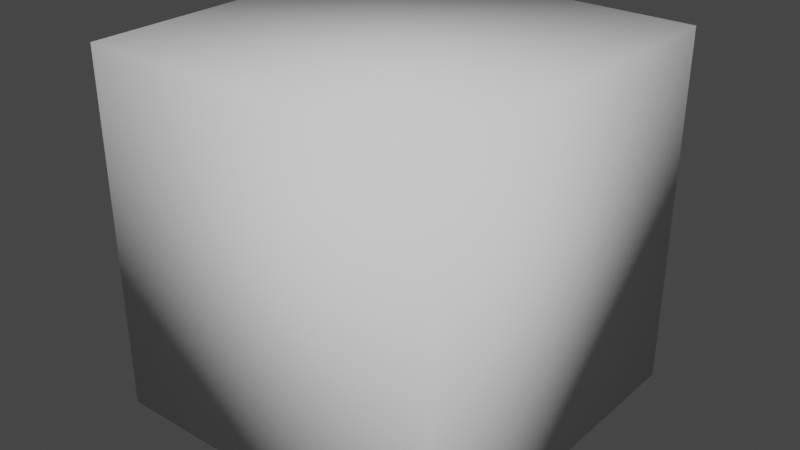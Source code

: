 # Source: CubeHole.blend  (saved by Blender 2.80.75; exported with 4.5.12 LTS)
import bpy
from mathutils import Matrix  # noqa: F401  (used for matrix-valued properties, if any)

bpy.ops.wm.read_factory_settings(use_empty=True)
scene = bpy.context.scene
scene.name = 'Scene'

# ---- world
world_world = bpy.data.worlds.new('World'); scene.world = world_world
world_world.use_nodes = True; world_world.node_tree.nodes.clear()
_N = world_world.node_tree.nodes; _L = world_world.node_tree.links
n0 = _N.new('ShaderNodeOutputWorld'); n0.name = 'World Output'; n0.location = (300, 300)
n1 = _N.new('ShaderNodeBackground'); n1.name = 'Background'; n1.location = (10, 300)
n1.inputs[0].default_value = (0.05088, 0.05088, 0.05088, 1.0)
_L.new(n1.outputs[0], n0.inputs[0])
n0.is_active_output = True
world_world.color = (0.05088, 0.05088, 0.05088)
world_world.use_sun_shadow = False
world_world.sun_shadow_jitter_overblur = 0.0

# ---- meshes
me_cube = bpy.data.meshes.new('Cube')
me_cube.from_pydata([(-1.152e-06, 0.92, -3e-06), (-0.3449, 0.968, -0.3449), (-5.76e-07, 0.968, 0.4877), (0.09515, 0.968, 0.4784), (0.1866, 0.968, 0.4506), (0.271, 0.968, 0.4055), (0.3449, 0.968, 0.3449), (0.4055, 0.968, 0.271), (0.4506, 0.968, 0.1866), (0.4784, 0.968, 0.09515), (0.4877, 0.968, -2.424e-06), (0.4784, 0.968, -0.09515), (0.4506, 0.968, -0.1866), (0.4055, 0.968, -0.271), (0.3449, 0.968, -0.3449), (0.271, 0.968, -0.4055), (0.1866, 0.968, -0.4506), (0.09515, 0.968, -0.4784), (-5.94e-07, 0.968, -0.4877), (-0.09515, 0.968, -0.4784), (-0.1866, 0.968, -0.4506), (-0.271, 0.968, -0.4055), (-0.4055, 0.968, -0.271), (-0.4506, 0.968, -0.1866), (-0.4784, 0.968, -0.09515), (-0.4877, 0.968, -2.386e-06), (-0.4784, 0.968, 0.09515), (-0.4506, 0.968, 0.1866), (-0.4055, 0.968, 0.271), (-0.3449, 0.968, 0.3449), (-0.271, 0.968, 0.4055), (-0.1866, 0.968, 0.4506), (-0.09515, 0.968, 0.4784), (-1.0, -1.0, -1.0), (-1.0, -1.0, 1.0), (-1.0, 1.0, -1.0), (-1.0, 1.0, 1.0), (1.0, -1.0, -1.0), (1.0, -1.0, 1.0), (1.0, 1.0, -1.0), (1.0, 1.0, 1.0), (0.2193, 1.0, -0.7782), (0.1585, 1.0, -0.7966), (0.09515, 1.0, -0.8029), (0.06331, 1.0, -0.806), (-0.06331, 1.0, -0.806), (-0.09515, 1.0, -0.8029), (-0.1585, 1.0, -0.7966), (-0.2193, 1.0, -0.7782), (-2.228e-07, 1.0, -0.8123), (0.7782, 1.0, 0.2193), (0.7966, 1.0, 0.1585), (0.7689, 1.0, 0.25), (0.4513, 1.0, -0.6754), (0.3952, 1.0, -0.7054), (0.3669, 1.0, -0.7204), (0.3108, 1.0, -0.7504), (0.25, 1.0, -0.7689), (-0.25, 1.0, -0.7689), (-0.7689, 1.0, 0.25), (-0.7504, 1.0, 0.3108), (-0.7966, 1.0, 0.1585), (-0.7782, 1.0, 0.2193), (-0.4513, 1.0, -0.6754), (-0.5004, 1.0, -0.635), (-0.3952, 1.0, -0.7054), (-0.3108, 1.0, -0.7504), (-0.3669, 1.0, -0.7204), (0.7504, 1.0, 0.3108), (0.8029, 1.0, 0.09515), (0.806, 1.0, 0.06331), (0.8123, 1.0, -2.04e-06), (0.806, 1.0, -0.06331), (0.8029, 1.0, -0.09515), (0.7966, 1.0, -0.1585), (0.7782, 1.0, -0.2193), (0.7689, 1.0, -0.25), (0.7504, 1.0, -0.3108), (0.7204, 1.0, -0.3669), (0.7054, 1.0, -0.3952), (0.6754, 1.0, -0.4513), (0.635, 1.0, -0.5004), (0.6147, 1.0, -0.5252), (0.5743, 1.0, -0.5744), (0.5252, 1.0, -0.6147), (0.5004, 1.0, -0.635), (-0.5252, 1.0, -0.6147), (-0.7689, 1.0, -0.25), (-0.7782, 1.0, -0.2193), (-0.7204, 1.0, -0.3669), (-0.7504, 1.0, -0.3108), (-0.7054, 1.0, -0.3952), (-0.6754, 1.0, -0.4513), (-0.635, 1.0, -0.5004), (-0.6147, 1.0, -0.5252), (-0.5743, 1.0, -0.5744), (-0.8029, 1.0, 0.09515), (-0.806, 1.0, 0.06331), (-0.8123, 1.0, -1.978e-06), (-0.806, 1.0, -0.06331), (-0.8029, 1.0, -0.09515), (-0.7966, 1.0, -0.1585), (0.6754, 1.0, 0.4513), (0.7054, 1.0, 0.3952), (0.7204, 1.0, 0.3669), (0.4513, 1.0, 0.6754), (0.5004, 1.0, 0.635), (0.5252, 1.0, 0.6147), (0.5743, 1.0, 0.5743), (0.6147, 1.0, 0.5252), (0.635, 1.0, 0.5004), (0.25, 1.0, 0.7689), (0.3108, 1.0, 0.7504), (0.3669, 1.0, 0.7204), (0.3952, 1.0, 0.7054), (-1.927e-07, 1.0, 0.8123), (0.06331, 1.0, 0.806), (0.09515, 1.0, 0.8029), (0.1585, 1.0, 0.7966), (0.2193, 1.0, 0.7782), (-0.06331, 1.0, 0.806), (-0.1585, 1.0, 0.7966), (-0.09515, 1.0, 0.8029), (-0.2193, 1.0, 0.7782), (-0.25, 1.0, 0.7689), (-0.3108, 1.0, 0.7504), (-0.3669, 1.0, 0.7204), (-0.4513, 1.0, 0.6754), (-0.3952, 1.0, 0.7054), (-0.5004, 1.0, 0.635), (-0.5252, 1.0, 0.6147), (-0.5743, 1.0, 0.5743), (-0.6147, 1.0, 0.5252), (-0.635, 1.0, 0.5004), (-0.7054, 1.0, 0.3952), (-0.6754, 1.0, 0.4513), (-0.7204, 1.0, 0.3669)], [], [(32, 2, 0), (31, 32, 0), (30, 31, 0), (29, 30, 0), (28, 29, 0), (27, 28, 0), (26, 27, 0), (25, 26, 0), (24, 25, 0), (23, 24, 0), (22, 23, 0), (1, 22, 0), (21, 1, 0), (20, 21, 0), (19, 20, 0), (18, 19, 0), (17, 18, 0), (16, 17, 0), (15, 16, 0), (14, 15, 0), (13, 14, 0), (12, 13, 0), (11, 12, 0), (10, 11, 0), (9, 10, 0), (8, 9, 0), (7, 8, 0), (6, 7, 0), (5, 6, 0), (4, 5, 0), (3, 4, 0), (2, 3, 0), (33, 34, 36, 35), (35, 98, 99, 100, 101, 88, 87, 90, 89, 91, 92, 93, 94, 95, 86, 64, 63, 65, 67, 66, 58, 48, 47, 46, 45, 49, 44, 43, 42, 41, 57, 56, 55, 54, 53, 85, 84, 83, 82, 81, 80, 79, 78, 77, 76, 75, 74, 73, 72, 71, 39), (39, 40, 38, 37), (37, 38, 34, 33), (35, 39, 37, 33), (40, 36, 34, 38), (105, 5, 114), (94, 1, 95), (90, 23, 89), (107, 6, 5, 106), (99, 25, 24, 100), (118, 3, 117), (98, 25, 99), (93, 22, 1, 94), (125, 31, 126), (80, 13, 79), (49, 18, 44), (133, 28, 135), (67, 20, 66), (57, 16, 56), (69, 9, 51), (55, 16, 15, 54), (134, 28, 27, 136), (56, 16, 55), (78, 12, 77), (135, 28, 134), (75, 11, 74), (82, 14, 13, 81), (136, 27, 60), (43, 17, 42), (104, 8, 7, 103), (68, 8, 104), (97, 25, 98), (132, 29, 28, 133), (89, 23, 22, 91), (86, 1, 21, 64), (48, 19, 47), (108, 6, 107), (60, 27, 59), (44, 18, 17, 43), (87, 23, 90), (63, 21, 65), (52, 8, 68), (66, 20, 58), (41, 17, 16, 57), (88, 24, 23, 87), (92, 22, 93), (46, 19, 18, 45), (103, 7, 102), (100, 24, 101), (114, 5, 4, 113), (53, 15, 85), (61, 26, 96), (70, 10, 9, 69), (127, 30, 129), (39, 71, 70, 69, 51, 50, 52, 68, 104, 103, 102, 110, 109, 108, 107, 106, 105, 114, 113, 112, 111, 119, 118, 117, 116, 115, 120, 122, 121, 123, 124, 125, 126, 128, 127, 129, 130, 131, 132, 133, 135, 134, 136, 60, 59, 62, 61, 96, 97, 98, 35, 36, 40), (121, 32, 123), (84, 14, 83), (109, 6, 108), (50, 9, 8, 52), (129, 30, 29, 130), (115, 2, 120), (112, 4, 111), (116, 2, 115), (106, 5, 105), (59, 27, 26, 62), (72, 10, 71), (45, 18, 49), (95, 1, 86), (83, 14, 82), (64, 21, 63), (54, 15, 53), (126, 31, 30, 128), (102, 7, 110), (71, 10, 70), (122, 32, 121), (81, 13, 80), (58, 20, 19, 48), (111, 4, 3, 119), (113, 4, 112), (91, 22, 92), (124, 31, 125), (120, 2, 32, 122), (79, 13, 12, 78), (77, 12, 76), (51, 9, 50), (85, 15, 14, 84), (101, 24, 88), (110, 7, 6, 109), (62, 26, 61), (130, 29, 131), (65, 21, 20, 67), (131, 29, 132), (76, 12, 11, 75), (47, 19, 46), (119, 3, 118), (96, 26, 25, 97), (117, 3, 2, 116), (74, 11, 73), (128, 30, 127), (123, 32, 31, 124), (73, 11, 10, 72), (42, 17, 41)])
me_cube.polygons.foreach_set('use_smooth', [True] * 135)
_uv = me_cube.uv_layers.new(name='UVMap')
_uv.uv.foreach_set('vector', [0.7734, 0.9688, 0.7578, 0.9688, 0.7656, 1.0, 0.8047, 0.9688, 0.7891, 0.9688, 0.7969, 1.0, 0.8359, 0.9688, 0.8203, 0.9688, 0.8281, 1.0, 0.8672, 0.9688, 0.8516, 0.9688, 0.8594, 1.0, 0.8984, 0.9688, 0.8828, 0.9688, 0.8906, 1.0, 0.9297, 0.9688, 0.9141, 0.9688, 0.9219, 1.0, 0.9609, 0.9688, 0.9453, 0.9688, 0.9531, 1.0, 0.9922, 0.9688, 0.9766, 0.9688, 0.9844, 1.0, 0.02344, 0.9688, 0.007813, 0.9688, 0.01563, 1.0, 0.05469, 0.9688, 0.03906, 0.9688, 0.04688, 1.0, 0.08594, 0.9688, 0.07031, 0.9688, 0.07813, 1.0, 0.1172, 0.9688, 0.1016, 0.9688, 0.1094, 1.0, 0.1484, 0.9688, 0.1328, 0.9688, 0.1406, 1.0, 0.1797, 0.9688, 0.1641, 0.9688, 0.1719, 1.0, 0.2109, 0.9688, 0.1953, 0.9688, 0.2031, 1.0, 0.2422, 0.9688, 0.2266, 0.9688, 0.2344, 1.0, 0.2734, 0.9688, 0.2578, 0.9688, 0.2656, 1.0, 0.3047, 0.9688, 0.2891, 0.9688, 0.2969, 1.0, 0.3359, 0.9688, 0.3203, 0.9688, 0.3281, 1.0, 0.3672, 0.9688, 0.3516, 0.9688, 0.3594, 1.0, 0.3984, 0.9688, 0.3828, 0.9688, 0.3906, 1.0, 0.4297, 0.9688, 0.4141, 0.9688, 0.4219, 1.0, 0.4609, 0.9688, 0.4453, 0.9688, 0.4531, 1.0, 0.4922, 0.9688, 0.4766, 0.9688, 0.4844, 1.0, 0.5234, 0.9688, 0.5078, 0.9688, 0.5156, 1.0, 0.5547, 0.9688, 0.5391, 0.9688, 0.5469, 1.0, 0.5859, 0.9688, 0.5703, 0.9688, 0.5781, 1.0, 0.6172, 0.9688, 0.6016, 0.9688, 0.6094, 1.0, 0.6484, 0.9688, 0.6328, 0.9688, 0.6406, 1.0, 0.6797, 0.9688, 0.6641, 0.9688, 0.6719, 1.0, 0.7109, 0.9688, 0.6953, 0.9688, 0.7031, 1.0, 0.7422, 0.9688, 0.7266, 0.9688, 0.7344, 1.0, 0.375, 0.0, 0.625, 0.0, 0.625, 0.25, 0.375, 0.25, 0.375, 0.25, 0.5, 0.2735, 0.4921, 0.2742, 0.4881, 0.2746, 0.4802, 0.2754, 0.4726, 0.2777, 0.4688, 0.2789, 0.4611, 0.2812, 0.4541, 0.2849, 0.4506, 0.2868, 0.4436, 0.2906, 0.4374, 0.2956, 0.4344, 0.2982, 0.4282, 0.3032, 0.4232, 0.3094, 0.4206, 0.3124, 0.4156, 0.3186, 0.4118, 0.3256, 0.4099, 0.3291, 0.4062, 0.3361, 0.4039, 0.3438, 0.4027, 0.3476, 0.4004, 0.3552, 0.3996, 0.3631, 0.3992, 0.3671, 0.3985, 0.375, 0.3992, 0.3829, 0.3996, 0.3869, 0.4004, 0.3948, 0.4027, 0.4024, 0.4039, 0.4062, 0.4062, 0.4139, 0.4099, 0.4209, 0.4118, 0.4244, 0.4156, 0.4314, 0.4206, 0.4376, 0.4232, 0.4406, 0.4282, 0.4468, 0.4344, 0.4518, 0.4374, 0.4544, 0.4436, 0.4594, 0.4506, 0.4632, 0.4541, 0.4651, 0.4611, 0.4688, 0.4688, 0.4711, 0.4726, 0.4723, 0.4802, 0.4746, 0.4881, 0.4754, 0.4921, 0.4758, 0.5, 0.4765, 0.375, 0.5, 0.375, 0.5, 0.625, 0.5, 0.625, 0.75, 0.375, 0.75, 0.375, 0.75, 0.625, 0.75, 0.625, 1.0, 0.375, 1.0, 0.125, 0.5, 0.375, 0.5, 0.375, 0.75, 0.125, 0.75, 0.625, 0.5, 0.875, 0.5, 0.875, 0.75, 0.625, 0.75, 0.6589, 0.948, 0.6641, 0.9688, 0.6693, 0.948, 0.112, 0.948, 0.1172, 0.9688, 0.1224, 0.948, 0.06511, 0.948, 0.07031, 0.9688, 0.07551, 0.948, 0.638, 0.948, 0.6328, 0.9688, 0.6484, 0.9688, 0.6432, 0.948, 0.01301, 0.948, 0.007813, 0.9688, 0.02344, 0.9688, 0.01824, 0.948, 0.7214, 0.948, 0.7266, 0.9688, 0.7318, 0.948, 0.002614, 0.948, 0.007813, 0.9688, 0.01301, 0.948, 0.1068, 0.948, 0.1016, 0.9688, 0.1172, 0.9688, 0.112, 0.948, 0.8151, 0.948, 0.8203, 0.9688, 0.8255, 0.948, 0.4089, 0.948, 0.4141, 0.9688, 0.4193, 0.948, 0.2526, 0.948, 0.2578, 0.9688, 0.263, 0.948, 0.8932, 0.948, 0.8984, 0.9688, 0.9036, 0.948, 0.1745, 0.948, 0.1797, 0.9688, 0.1849, 0.948, 0.2995, 0.948, 0.3047, 0.9688, 0.3099, 0.948, 0.5182, 0.948, 0.5234, 0.9688, 0.5286, 0.948, 0.3255, 0.948, 0.3203, 0.9688, 0.3359, 0.9688, 0.3307, 0.948, 0.9193, 0.948, 0.9141, 0.9688, 0.9297, 0.9688, 0.9245, 0.948, 0.3151, 0.948, 0.3203, 0.9688, 0.3255, 0.948, 0.4245, 0.948, 0.4297, 0.9688, 0.4349, 0.948, 0.9089, 0.948, 0.9141, 0.9688, 0.9193, 0.948, 0.4557, 0.948, 0.4609, 0.9688, 0.4661, 0.948, 0.388, 0.948, 0.3828, 0.9688, 0.3984, 0.9688, 0.3932, 0.948, 0.9245, 0.948, 0.9297, 0.9688, 0.9349, 0.948, 0.2682, 0.948, 0.2734, 0.9688, 0.2786, 0.948, 0.5755, 0.948, 0.5703, 0.9688, 0.5859, 0.9688, 0.5807, 0.948, 0.5651, 0.948, 0.5703, 0.9688, 0.5755, 0.948, 0.987, 0.948, 0.9922, 0.9688, 0.9974, 0.948, 0.888, 0.948, 0.8828, 0.9688, 0.8984, 0.9688, 0.8932, 0.948, 0.07551, 0.948, 0.07031, 0.9688, 0.08594, 0.9688, 0.08074, 0.948, 0.138, 0.948, 0.1328, 0.9688, 0.1484, 0.9688, 0.1432, 0.948, 0.2057, 0.948, 0.2109, 0.9688, 0.2161, 0.948, 0.6276, 0.948, 0.6328, 0.9688, 0.638, 0.948, 0.9401, 0.948, 0.9453, 0.9688, 0.9505, 0.948, 0.263, 0.948, 0.2578, 0.9688, 0.2734, 0.9688, 0.2682, 0.948, 0.04949, 0.948, 0.05469, 0.9688, 0.05989, 0.948, 0.1589, 0.948, 0.1641, 0.9688, 0.1693, 0.948, 0.5495, 0.948, 0.5547, 0.9688, 0.5599, 0.948, 0.1901, 0.948, 0.1953, 0.9688, 0.2005, 0.948, 0.2943, 0.948, 0.2891, 0.9688, 0.3047, 0.9688, 0.2995, 0.948, 0.04426, 0.948, 0.03906, 0.9688, 0.05469, 0.9688, 0.04949, 0.948, 0.09636, 0.948, 0.1016, 0.9688, 0.1068, 0.948, 0.2318, 0.948, 0.2266, 0.9688, 0.2422, 0.9688, 0.237, 0.948, 0.5807, 0.948, 0.5859, 0.9688, 0.5911, 0.948, 0.01824, 0.948, 0.02344, 0.9688, 0.02864, 0.948, 0.6693, 0.948, 0.6641, 0.9688, 0.6797, 0.9688, 0.6745, 0.948, 0.3464, 0.948, 0.3516, 0.9688, 0.3568, 0.948, 0.9714, 0.948, 0.9766, 0.9688, 0.9818, 0.948, 0.513, 0.948, 0.5078, 0.9688, 0.5234, 0.9688, 0.5182, 0.948, 0.8464, 0.948, 0.8516, 0.9688, 0.8568, 0.948, 0.375, 0.5, 0.5, 0.4765, 0.5079, 0.4758, 0.5119, 0.4754, 0.5198, 0.4746, 0.5274, 0.4723, 0.5312, 0.4711, 0.5389, 0.4688, 0.5459, 0.4651, 0.5494, 0.4632, 0.5564, 0.4594, 0.5626, 0.4544, 0.5656, 0.4518, 0.5718, 0.4468, 0.5768, 0.4406, 0.5794, 0.4376, 0.5844, 0.4314, 0.5882, 0.4244, 0.5901, 0.4209, 0.5938, 0.4139, 0.5961, 0.4062, 0.5973, 0.4024, 0.5996, 0.3948, 0.6004, 0.3869, 0.6008, 0.3829, 0.6015, 0.375, 0.6008, 0.3671, 0.6004, 0.3631, 0.5996, 0.3552, 0.5973, 0.3476, 0.5961, 0.3438, 0.5938, 0.3361, 0.5901, 0.3291, 0.5882, 0.3256, 0.5844, 0.3186, 0.5794, 0.3124, 0.5768, 0.3094, 0.5718, 0.3032, 0.5656, 0.2982, 0.5626, 0.2956, 0.5564, 0.2906, 0.5494, 0.2868, 0.5459, 0.2849, 0.5389, 0.2812, 0.5312, 0.2789, 0.5274, 0.2777, 0.5198, 0.2754, 0.5119, 0.2746, 0.5079, 0.2742, 0.5, 0.2735, 0.375, 0.25, 0.625, 0.25, 0.625, 0.5, 0.7839, 0.948, 0.7891, 0.9688, 0.7943, 0.948, 0.362, 0.948, 0.3672, 0.9688, 0.3724, 0.948, 0.612, 0.948, 0.6172, 0.9688, 0.6224, 0.948, 0.5443, 0.948, 0.5391, 0.9688, 0.5547, 0.9688, 0.5495, 0.948, 0.8568, 0.948, 0.8516, 0.9688, 0.8672, 0.9688, 0.862, 0.948, 0.7526, 0.948, 0.7578, 0.9688, 0.763, 0.948, 0.6901, 0.948, 0.6953, 0.9688, 0.7005, 0.948, 0.737, 0.948, 0.7422, 0.9688, 0.7474, 0.948, 0.6432, 0.948, 0.6484, 0.9688, 0.6536, 0.948, 0.9505, 0.948, 0.9453, 0.9688, 0.9609, 0.9688, 0.9557, 0.948, 0.487, 0.948, 0.4922, 0.9688, 0.4974, 0.948, 0.237, 0.948, 0.2422, 0.9688, 0.2474, 0.948, 0.1276, 0.948, 0.1328, 0.9688, 0.138, 0.948, 0.3776, 0.948, 0.3828, 0.9688, 0.388, 0.948, 0.1432, 0.948, 0.1484, 0.9688, 0.1536, 0.948, 0.3307, 0.948, 0.3359, 0.9688, 0.3411, 0.948, 0.8255, 0.948, 0.8203, 0.9688, 0.8359, 0.9688, 0.8307, 0.948, 0.5964, 0.948, 0.6016, 0.9688, 0.6068, 0.948, 0.5026, 0.948, 0.5078, 0.9688, 0.513, 0.948, 0.7682, 0.948, 0.7734, 0.9688, 0.7786, 0.948, 0.3932, 0.948, 0.3984, 0.9688, 0.4036, 0.948, 0.2005, 0.948, 0.1953, 0.9688, 0.2109, 0.9688, 0.2057, 0.948, 0.7005, 0.948, 0.6953, 0.9688, 0.7109, 0.9688, 0.7057, 0.948, 0.6745, 0.948, 0.6797, 0.9688, 0.6849, 0.948, 0.08074, 0.948, 0.08594, 0.9688, 0.09114, 0.948, 0.7995, 0.948, 0.8047, 0.9688, 0.8099, 0.948, 0.763, 0.948, 0.7578, 0.9688, 0.7734, 0.9688, 0.7682, 0.948, 0.4193, 0.948, 0.4141, 0.9688, 0.4297, 0.9688, 0.4245, 0.948, 0.4401, 0.948, 0.4453, 0.9688, 0.4505, 0.948, 0.5339, 0.948, 0.5391, 0.9688, 0.5443, 0.948, 0.3568, 0.948, 0.3516, 0.9688, 0.3672, 0.9688, 0.362, 0.948, 0.03386, 0.948, 0.03906, 0.9688, 0.04426, 0.948, 0.6068, 0.948, 0.6016, 0.9688, 0.6172, 0.9688, 0.612, 0.948, 0.9557, 0.948, 0.9609, 0.9688, 0.9661, 0.948, 0.862, 0.948, 0.8672, 0.9688, 0.8724, 0.948, 0.1693, 0.948, 0.1641, 0.9688, 0.1797, 0.9688, 0.1745, 0.948, 0.8776, 0.948, 0.8828, 0.9688, 0.888, 0.948, 0.4505, 0.948, 0.4453, 0.9688, 0.4609, 0.9688, 0.4557, 0.948, 0.2214, 0.948, 0.2266, 0.9688, 0.2318, 0.948, 0.7057, 0.948, 0.7109, 0.9688, 0.7161, 0.948, 0.9818, 0.948, 0.9766, 0.9688, 0.9922, 0.9688, 0.987, 0.948, 0.7318, 0.948, 0.7266, 0.9688, 0.7422, 0.9688, 0.737, 0.948, 0.4714, 0.948, 0.4766, 0.9688, 0.4818, 0.948, 0.8307, 0.948, 0.8359, 0.9688, 0.8411, 0.948, 0.7943, 0.948, 0.7891, 0.9688, 0.8047, 0.9688, 0.7995, 0.948, 0.4818, 0.948, 0.4766, 0.9688, 0.4922, 0.9688, 0.487, 0.948, 0.2839, 0.948, 0.2891, 0.9688, 0.2943, 0.948])
me_cube.use_remesh_preserve_volume = False
me_cube.use_remesh_preserve_attributes = False
me_cube.use_mirror_vertex_groups = False
me_cube.update()

# ---- objects
ob_cube = bpy.data.objects.new('Cube', me_cube)

# ---- transforms, parenting, visibility, modifiers, constraints
ob_cube.location = (0.0, 0.0, 0.0)
ob_cube.rotation_euler = (0.0, 1.571, 0.0)
ob_cube.scale = (0.5, 0.5, 0.5)
ob_cube.lineart.crease_threshold = 0.0

# ---- collection membership
scene.collection.objects.link(ob_cube)

# ---- scene / render settings (as saved in the file)
scene.frame_start = 1; scene.frame_end = 250; scene.frame_set(3)
scene.render.engine = 'BLENDER_EEVEE_NEXT'
scene.cycles.use_denoising = False
scene.cycles.samples = 128
scene.cycles.sampling_pattern = 'TABULATED_SOBOL'
scene.cycles.use_adaptive_sampling = False
scene.cycles.use_light_tree = False
scene.view_settings.view_transform = 'Filmic'
bpy.context.view_layer.update()

# ---- added for rendering (the .blend has no active camera and no usable light): camera, sun
cam_auto = bpy.data.cameras.new('AutoCamera')
cam_auto.lens = 50.0
cam_auto.sensor_width = 36.0
cam_auto.clip_end = 1000.0
ob_auto_camera = bpy.data.objects.new('AutoCamera', cam_auto)
scene.collection.objects.link(ob_auto_camera)
ob_auto_camera.location = (1.60254, -1.92304, 1.28203)
ob_auto_camera.rotation_euler = (1.09748, -7.21219e-08, 0.694738)
scene.camera = ob_auto_camera
light_auto_sun = bpy.data.lights.new('AutoSun', 'SUN')
light_auto_sun.energy = 3.0
light_auto_sun.angle = 0.0523599
ob_auto_sun = bpy.data.objects.new('AutoSun', light_auto_sun)
scene.collection.objects.link(ob_auto_sun)
ob_auto_sun.rotation_euler = (0.872665, 0.174533, 0.523599)
bpy.context.view_layer.update()
